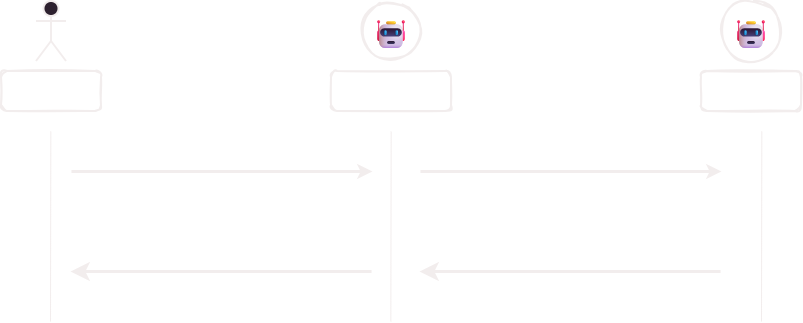

The diagram above was exported from draw.io. Its source (the exported page's mxGraphModel, read from the mxfile embedded in the PNG):
<mxGraphModel dx="1045" dy="735" grid="1" gridSize="10" guides="1" tooltips="1" connect="1" arrows="1" fold="1" page="1" pageScale="1" pageWidth="827" pageHeight="1169" math="0" shadow="0">
  <root>
    <mxCell id="0" />
    <mxCell id="1" parent="0" />
    <mxCell id="Th_bF28iMPTZhnNrScKU-36" parent="1" style="shape=umlActor;verticalLabelPosition=bottom;verticalAlign=top;html=1;strokeColor=light-dark(#FFFFFF, #f2eded);align=left;spacingLeft=1;fontFamily=Helvetica;fontSize=12;fontColor=light-dark(#000000,#FFFFFF);fillColor=#f3e5f5;strokeWidth=2;" value="" vertex="1">
      <mxGeometry height="60" width="30" x="55" y="160" as="geometry" />
    </mxCell>
    <mxCell id="Th_bF28iMPTZhnNrScKU-37" parent="1" style="rounded=1;sketch=1;fillColor=none;strokeWidth=2;fontFamily=handwriting;fontSize=14;strokeColor=light-dark(#FFFFFF, #f2eded);fontColor=light-dark(#000000,#FFFFFF);" value="Client" vertex="1">
      <mxGeometry height="40" width="100" x="20" y="230" as="geometry" />
    </mxCell>
    <mxCell id="Th_bF28iMPTZhnNrScKU-38" parent="1" style="ellipse;sketch=1;fillColor=none;strokeWidth=2;fontSize=28;strokeColor=light-dark(#FFFFFF, #f2eded);fontColor=light-dark(#000000,#FFFFFF);" value="🤖" vertex="1">
      <mxGeometry height="60" width="60" x="380" y="160" as="geometry" />
    </mxCell>
    <mxCell id="Th_bF28iMPTZhnNrScKU-39" parent="1" style="rounded=1;sketch=1;fillColor=none;strokeWidth=2;fontFamily=handwriting;fontSize=14;strokeColor=light-dark(#FFFFFF, #f2eded);fontColor=light-dark(#000000,#FFFFFF);" value="Chat Server" vertex="1">
      <mxGeometry height="40" width="120" x="350" y="230" as="geometry" />
    </mxCell>
    <mxCell id="Th_bF28iMPTZhnNrScKU-40" parent="1" style="ellipse;sketch=1;fillColor=none;strokeWidth=2;fontSize=28;strokeColor=light-dark(#FFFFFF, #f2eded);fontColor=light-dark(#000000,#FFFFFF);" value="🤖" vertex="1">
      <mxGeometry height="60" width="60" x="740" y="160" as="geometry" />
    </mxCell>
    <mxCell id="Th_bF28iMPTZhnNrScKU-41" parent="1" style="rounded=1;sketch=1;fillColor=none;strokeWidth=2;fontFamily=handwriting;fontSize=14;strokeColor=light-dark(#FFFFFF, #f2eded);fontColor=light-dark(#000000,#FFFFFF);" value="GPT API" vertex="1">
      <mxGeometry height="40" width="100" x="720" y="230" as="geometry" />
    </mxCell>
    <mxCell id="Th_bF28iMPTZhnNrScKU-42" edge="1" parent="1" style="endArrow=none;html=1;rounded=0;fontFamily=Helvetica;fontSize=12;fontColor=light-dark(#000000,#FFFFFF);strokeColor=light-dark(#FFFFFF, #f2eded);" value="">
      <mxGeometry height="50" relative="1" width="50" as="geometry">
        <mxPoint x="69" y="480" as="sourcePoint" />
        <mxPoint x="69.33" y="290" as="targetPoint" />
      </mxGeometry>
    </mxCell>
    <mxCell id="Th_bF28iMPTZhnNrScKU-43" edge="1" parent="1" style="endArrow=classic;html=1;rounded=0;fontFamily=Helvetica;fontSize=12;fontColor=light-dark(#000000,#FFFFFF);startSize=10;strokeWidth=3;strokeColor=light-dark(#FFFFFF, #f2eded);" value="">
      <mxGeometry height="50" relative="1" width="50" as="geometry">
        <mxPoint x="90" y="330" as="sourcePoint" />
        <mxPoint x="391" y="330" as="targetPoint" />
      </mxGeometry>
    </mxCell>
    <mxCell id="Th_bF28iMPTZhnNrScKU-44" edge="1" parent="1" style="endArrow=classic;html=1;rounded=0;fontFamily=Helvetica;fontSize=12;fontColor=light-dark(#000000,#FFFFFF);startSize=10;strokeWidth=3;strokeColor=light-dark(#FFFFFF, #f2eded);" value="">
      <mxGeometry height="50" relative="1" width="50" as="geometry">
        <mxPoint x="439" y="330" as="sourcePoint" />
        <mxPoint x="740" y="330" as="targetPoint" />
      </mxGeometry>
    </mxCell>
    <mxCell id="Th_bF28iMPTZhnNrScKU-45" edge="1" parent="1" style="endArrow=none;html=1;rounded=0;fontFamily=Helvetica;fontSize=12;fontColor=light-dark(#000000,#FFFFFF);startSize=10;strokeWidth=3;startArrow=classic;startFill=1;endFill=0;strokeColor=light-dark(#FFFFFF, #f2eded);" value="">
      <mxGeometry height="50" relative="1" width="50" as="geometry">
        <mxPoint x="438" y="430" as="sourcePoint" />
        <mxPoint x="739" y="430" as="targetPoint" />
      </mxGeometry>
    </mxCell>
    <mxCell id="Th_bF28iMPTZhnNrScKU-46" edge="1" parent="1" style="endArrow=none;html=1;rounded=0;fontFamily=Helvetica;fontSize=12;fontColor=light-dark(#000000,#FFFFFF);startSize=10;strokeWidth=3;startArrow=classic;startFill=1;endFill=0;strokeColor=light-dark(#FFFFFF, #f2eded);" value="">
      <mxGeometry height="50" relative="1" width="50" as="geometry">
        <mxPoint x="89" y="430" as="sourcePoint" />
        <mxPoint x="390" y="430" as="targetPoint" />
      </mxGeometry>
    </mxCell>
    <mxCell id="Th_bF28iMPTZhnNrScKU-47" parent="1" style="text;whiteSpace=wrap;html=1;fontFamily=Helvetica;fontSize=12;fontColor=light-dark(#000000,#FFFFFF);fillColor=none;labelBackgroundColor=none;strokeColor=none;" value="&lt;span style=&quot;font-family: handwriting; font-size: 13px; font-style: normal; font-variant-ligatures: normal; font-variant-caps: normal; font-weight: 400; letter-spacing: normal; orphans: 2; text-align: center; text-indent: 0px; text-transform: none; widows: 2; word-spacing: 0px; -webkit-text-stroke-width: 0px; white-space: nowrap; text-decoration-thickness: initial; text-decoration-style: initial; text-decoration-color: initial; float: none; display: inline !important;&quot;&gt;&lt;font&gt;what's weather like today?&lt;/font&gt;&lt;/span&gt;" vertex="1">
      <mxGeometry height="40" width="190" x="150" y="290" as="geometry" />
    </mxCell>
    <mxCell id="Th_bF28iMPTZhnNrScKU-48" parent="1" style="text;html=1;whiteSpace=wrap;strokeColor=none;fillColor=none;align=center;verticalAlign=middle;rounded=0;fontFamily=Helvetica;fontSize=12;fontColor=light-dark(#000000,#FFFFFF);labelBackgroundColor=none;" value="&lt;span style=&quot;font-family: handwriting; font-size: 13px; white-space: nowrap;&quot;&gt;&lt;font&gt;I don't know....&lt;/font&gt;&lt;/span&gt;" vertex="1">
      <mxGeometry height="30" width="60" x="209" y="390" as="geometry" />
    </mxCell>
    <mxCell id="Th_bF28iMPTZhnNrScKU-49" parent="1" style="text;html=1;whiteSpace=wrap;strokeColor=none;fillColor=none;align=center;verticalAlign=middle;rounded=0;fontFamily=Helvetica;fontSize=12;fontColor=light-dark(#000000,#FFFFFF);labelBackgroundColor=none;" value="&lt;span style=&quot;font-family: handwriting; font-size: 13px; white-space: nowrap;&quot;&gt;Response: &quot;I don't know....&quot;&lt;/span&gt;" vertex="1">
      <mxGeometry height="30" width="60" x="569" y="390" as="geometry" />
    </mxCell>
    <mxCell id="Th_bF28iMPTZhnNrScKU-50" parent="1" style="text;html=1;whiteSpace=wrap;strokeColor=none;fillColor=none;align=center;verticalAlign=middle;rounded=0;fontFamily=Helvetica;fontSize=12;fontColor=light-dark(#000000,#FFFFFF);labelBackgroundColor=none;" value="&lt;span style=&quot;font-family: handwriting; font-size: 13px; white-space: nowrap;&quot;&gt;Prompt: &quot;what's weather like today?&quot;&lt;/span&gt;" vertex="1">
      <mxGeometry height="30" width="60" x="570" y="290" as="geometry" />
    </mxCell>
    <mxCell id="Th_bF28iMPTZhnNrScKU-51" edge="1" parent="1" style="endArrow=none;html=1;rounded=0;fontFamily=Helvetica;fontSize=12;fontColor=light-dark(#000000,#FFFFFF);strokeColor=light-dark(#FFFFFF, #f2eded);" value="">
      <mxGeometry height="50" relative="1" width="50" as="geometry">
        <mxPoint x="409.33" y="480" as="sourcePoint" />
        <mxPoint x="409.65999999999997" y="290" as="targetPoint" />
      </mxGeometry>
    </mxCell>
    <mxCell id="Th_bF28iMPTZhnNrScKU-52" edge="1" parent="1" style="endArrow=none;html=1;rounded=0;fontFamily=Helvetica;fontSize=12;fontColor=light-dark(#000000,#FFFFFF);strokeColor=light-dark(#FFFFFF, #f2eded);" value="">
      <mxGeometry height="50" relative="1" width="50" as="geometry">
        <mxPoint x="780" y="480" as="sourcePoint" />
        <mxPoint x="780.33" y="290" as="targetPoint" />
      </mxGeometry>
    </mxCell>
  </root>
</mxGraphModel>